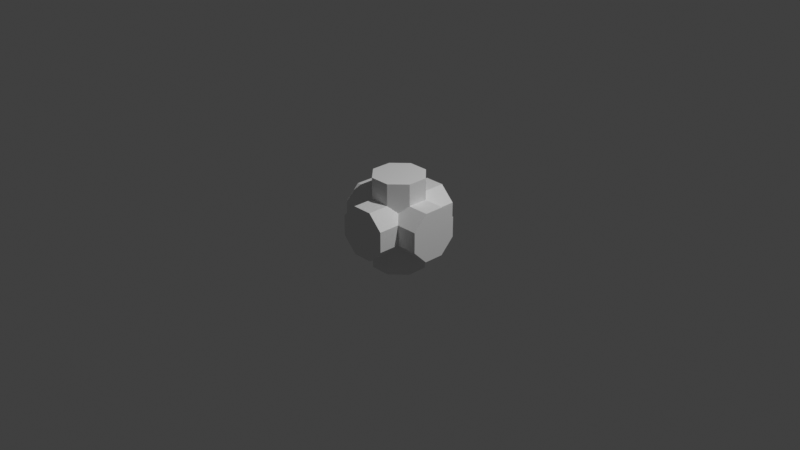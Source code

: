 # Source: concrete_pillar_cross_junction.blend  (saved by Blender 3.3.6; exported with 4.5.12 LTS)
import bpy
from mathutils import Matrix  # noqa: F401  (used for matrix-valued properties, if any)

bpy.ops.wm.read_factory_settings(use_empty=True)
scene = bpy.context.scene
scene.name = 'Scene'

# ---- collections
col_collection = bpy.data.collections.new('Collection'); scene.collection.children.link(col_collection)

# ---- world
world_world = bpy.data.worlds.new('World'); scene.world = world_world
world_world.use_nodes = True; world_world.node_tree.nodes.clear()
_N = world_world.node_tree.nodes; _L = world_world.node_tree.links
n0 = _N.new('ShaderNodeOutputWorld'); n0.name = 'World Output'; n0.location = (300, 300)
n1 = _N.new('ShaderNodeBackground'); n1.name = 'Background'; n1.location = (10, 300)
n1.inputs[0].default_value = (0.05088, 0.05088, 0.05088, 1.0)
_L.new(n1.outputs[0], n0.inputs[0])
n0.is_active_output = True
world_world.color = (0.05088, 0.05088, 0.05088)
world_world.use_sun_shadow = False
world_world.sun_shadow_jitter_overblur = 0.0

# ---- cameras
cam_camera = bpy.data.cameras.new('Camera')
cam_camera.clip_end = 100.0
cam_camera.ortho_scale = 7.314

# ---- lights
light_light = bpy.data.lights.new('Light', 'POINT')
light_light.transmission_factor = 0.0
light_light.energy = 1000.0
light_light.shadow_soft_size = 0.1
light_light.shadow_maximum_resolution = 0.006
light_light.use_absolute_resolution = True

# ---- meshes
me_cylinder = bpy.data.meshes.new('Cylinder')
me_cylinder.from_pydata([(0.0, 0.5, -0.5), (0.0, 0.5, 0.5), (0.3536, 0.3536, -0.5), (0.3536, 0.3536, 0.5), (0.5, 0.0, -0.5), (0.5, 0.0, 0.5), (0.3536, -0.3536, -0.5), (0.3536, -0.3536, 0.5), (0.0, -0.5, -0.5), (0.0, -0.5, 0.5), (-0.3536, -0.3536, -0.5), (-0.3536, -0.3536, 0.5), (-0.5, 0.0, -0.5), (-0.5, 0.0, 0.5), (-0.3536, 0.3536, -0.5), (-0.3536, 0.3536, 0.5), (0.1562, 0.8772, 0.2654), (-0.5098, -0.7307, 0.2654), (0.5098, 0.7307, 0.2654), (-0.1562, -0.8772, 0.2654), (0.7598, 0.6272, 0.1099), (0.09376, -0.9807, 0.1099), (0.7598, 0.6272, -0.1099), (0.09376, -0.9807, -0.1099), (0.5098, 0.7307, -0.2654), (-0.1562, -0.8772, -0.2654), (0.1562, 0.8772, -0.2654), (-0.5098, -0.7307, -0.2654), (-0.09376, 0.9807, -0.1099), (-0.7598, -0.6272, -0.1099), (-0.09376, 0.9807, 0.1099), (-0.7598, -0.6272, 0.1099), (-0.8772, 0.1562, 0.2654), (0.7307, -0.5098, 0.2654), (-0.7307, 0.5098, 0.2654), (0.8772, -0.1562, 0.2654), (-0.6272, 0.7598, 0.1099), (0.9807, 0.09376, 0.1099), (-0.6272, 0.7598, -0.1099), (0.9807, 0.09376, -0.1099), (-0.7307, 0.5098, -0.2654), (0.8772, -0.1562, -0.2654), (-0.8772, 0.1562, -0.2654), (0.7307, -0.5098, -0.2654), (-0.9807, -0.09376, -0.1099), (0.6272, -0.7598, -0.1099), (-0.9807, -0.09376, 0.1099), (0.6272, -0.7598, 0.1099)], [], [(0, 1, 3, 2), (2, 3, 5, 4), (4, 5, 7, 6), (6, 7, 9, 8), (8, 9, 11, 10), (10, 11, 13, 12), (3, 1, 15, 13, 11, 9, 7, 5), (12, 13, 15, 14), (14, 15, 1, 0), (0, 2, 4, 6, 8, 10, 12, 14), (16, 17, 19, 18), (18, 19, 21, 20), (20, 21, 23, 22), (22, 23, 25, 24), (24, 25, 27, 26), (26, 27, 29, 28), (19, 17, 31, 29, 27, 25, 23, 21), (28, 29, 31, 30), (30, 31, 17, 16), (16, 18, 20, 22, 24, 26, 28, 30), (32, 33, 35, 34), (34, 35, 37, 36), (36, 37, 39, 38), (38, 39, 41, 40), (40, 41, 43, 42), (42, 43, 45, 44), (35, 33, 47, 45, 43, 41, 39, 37), (44, 45, 47, 46), (46, 47, 33, 32), (32, 34, 36, 38, 40, 42, 44, 46)])
_uv = me_cylinder.uv_layers.new(name='UVMap')
_uv.uv.foreach_set('vector', [1.0, 0.5, 1.0, 1.0, 0.875, 1.0, 0.875, 0.5, 0.875, 0.5, 0.875, 1.0, 0.75, 1.0, 0.75, 0.5, 0.75, 0.5, 0.75, 1.0, 0.625, 1.0, 0.625, 0.5, 0.625, 0.5, 0.625, 1.0, 0.5, 1.0, 0.5, 0.5, 0.5, 0.5, 0.5, 1.0, 0.375, 1.0, 0.375, 0.5, 0.375, 0.5, 0.375, 1.0, 0.25, 1.0, 0.25, 0.5, 0.4197, 0.4197, 0.25, 0.49, 0.08029, 0.4197, 0.01, 0.25, 0.08029, 0.08029, 0.25, 0.01, 0.4197, 0.08029, 0.49, 0.25, 0.25, 0.5, 0.25, 1.0, 0.125, 1.0, 0.125, 0.5, 0.125, 0.5, 0.125, 1.0, 0.0, 1.0, 0.0, 0.5, 0.75, 0.49, 0.9197, 0.4197, 0.99, 0.25, 0.9197, 0.08029, 0.75, 0.01, 0.5803, 0.08029, 0.51, 0.25, 0.5803, 0.4197, 1.0, 0.5, 1.0, 1.0, 0.875, 1.0, 0.875, 0.5, 0.875, 0.5, 0.875, 1.0, 0.75, 1.0, 0.75, 0.5, 0.75, 0.5, 0.75, 1.0, 0.625, 1.0, 0.625, 0.5, 0.625, 0.5, 0.625, 1.0, 0.5, 1.0, 0.5, 0.5, 0.5, 0.5, 0.5, 1.0, 0.375, 1.0, 0.375, 0.5, 0.375, 0.5, 0.375, 1.0, 0.25, 1.0, 0.25, 0.5, 0.4197, 0.4197, 0.25, 0.49, 0.08029, 0.4197, 0.01, 0.25, 0.08029, 0.08029, 0.25, 0.01, 0.4197, 0.08029, 0.49, 0.25, 0.25, 0.5, 0.25, 1.0, 0.125, 1.0, 0.125, 0.5, 0.125, 0.5, 0.125, 1.0, 0.0, 1.0, 0.0, 0.5, 0.75, 0.49, 0.9197, 0.4197, 0.99, 0.25, 0.9197, 0.08029, 0.75, 0.01, 0.5803, 0.08029, 0.51, 0.25, 0.5803, 0.4197, 1.0, 0.5, 1.0, 1.0, 0.875, 1.0, 0.875, 0.5, 0.875, 0.5, 0.875, 1.0, 0.75, 1.0, 0.75, 0.5, 0.75, 0.5, 0.75, 1.0, 0.625, 1.0, 0.625, 0.5, 0.625, 0.5, 0.625, 1.0, 0.5, 1.0, 0.5, 0.5, 0.5, 0.5, 0.5, 1.0, 0.375, 1.0, 0.375, 0.5, 0.375, 0.5, 0.375, 1.0, 0.25, 1.0, 0.25, 0.5, 0.4197, 0.4197, 0.25, 0.49, 0.08029, 0.4197, 0.01, 0.25, 0.08029, 0.08029, 0.25, 0.01, 0.4197, 0.08029, 0.49, 0.25, 0.25, 0.5, 0.25, 1.0, 0.125, 1.0, 0.125, 0.5, 0.125, 0.5, 0.125, 1.0, 0.0, 1.0, 0.0, 0.5, 0.75, 0.49, 0.9197, 0.4197, 0.99, 0.25, 0.9197, 0.08029, 0.75, 0.01, 0.5803, 0.08029, 0.51, 0.25, 0.5803, 0.4197])
me_cylinder.update()

# ---- objects
ob_light = bpy.data.objects.new('Light', light_light)
ob_camera = bpy.data.objects.new('Camera', cam_camera)
ob_cylinder = bpy.data.objects.new('Cylinder', me_cylinder)

# ---- transforms, parenting, visibility, modifiers, constraints
ob_light.location = (4.076, 1.005, 5.904)
ob_light.rotation_euler = (0.6503, 0.05522, 1.866)
ob_light.lock_rotations_4d = False
ob_light.empty_display_type = 'ARROWS'
ob_light.color = (0.0, 0.0, 0.0, 0.0)
ob_light.lineart.crease_threshold = 0.0
ob_camera.location = (7.359, -6.926, 4.958)
ob_camera.rotation_euler = (1.109, 0.0, 0.8149)
ob_camera.lock_rotations_4d = False
ob_camera.empty_display_type = 'ARROWS'
ob_camera.color = (0.0, 0.0, 0.0, 0.0)
ob_camera.display_type = 'WIRE'
ob_camera.lineart.crease_threshold = 0.0
ob_cylinder.location = (0.0, 0.0, 0.0)
ob_cylinder.rotation_euler = (0.0, -0.0, 0.3927)
ob_cylinder.scale = (0.5746, 0.5746, 1.0)

# ---- collection membership
col_collection.objects.link(ob_light)
col_collection.objects.link(ob_camera)
col_collection.objects.link(ob_cylinder)

# ---- scene / render settings (as saved in the file)
scene.camera = ob_camera
scene.frame_start = 1; scene.frame_end = 250; scene.frame_set(1)
scene.render.engine = 'BLENDER_EEVEE_NEXT'
scene.cycles.sampling_pattern = 'TABULATED_SOBOL'
scene.cycles.use_light_tree = False
scene.view_settings.view_transform = 'Standard'
bpy.context.view_layer.update()
